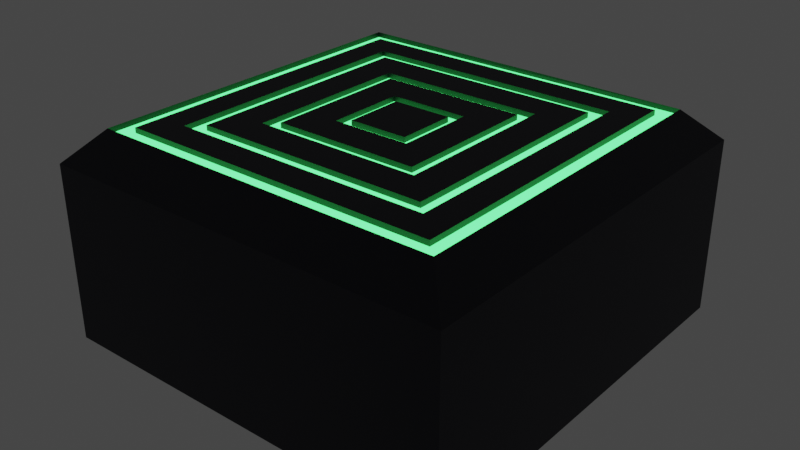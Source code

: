# Source: Starting_Ground_Part.blend  (saved by Blender 3.3.5; exported with 4.5.12 LTS)
import bpy
from mathutils import Matrix  # noqa: F401  (used for matrix-valued properties, if any)

bpy.ops.wm.read_factory_settings(use_empty=True)
scene = bpy.context.scene
scene.name = 'Scene'

# ---- collections
col_collection = bpy.data.collections.new('Collection'); scene.collection.children.link(col_collection)
col_collection_001 = bpy.data.collections.new('Collection.001'); col_collection.children.link(col_collection_001)

# ---- materials (node trees are filled in below, after node groups)
mat_material_001 = bpy.data.materials.new('Material.001')
mat_material_001.alpha_threshold = 0.0
mat_material_001.use_transparent_shadow = False
mat_material_001.line_color = (0.0, 0.0, 0.0, 1.0)
mat_neon_basic = bpy.data.materials.new('Neon_Basic')
mat_neon_basic.use_transparent_shadow = False
mat_ground_part = bpy.data.materials.new('Ground_Part')
mat_ground_part.use_transparent_shadow = False

# ---- material node trees
mat_material_001.use_nodes = True; mat_material_001.node_tree.nodes.clear()
_N = mat_material_001.node_tree.nodes; _L = mat_material_001.node_tree.links
n0 = _N.new('ShaderNodeOutputMaterial'); n0.name = 'Material Output'; n0.location = (300, 300)
n1 = _N.new('ShaderNodeBsdfPrincipled'); n1.name = 'Principled BSDF'; n1.location = (10, 300)
n1.distribution = 'GGX'
n1.subsurface_method = 'RANDOM_WALK_SKIN'
n1.inputs[2].default_value = 0.4
n1.inputs[3].default_value = 1.45
n1.inputs[27].default_value = (0.0, 0.0, 0.0, 1.0)
n1.inputs[28].default_value = 1.0
_L.new(n1.outputs[0], n0.inputs[0])
n0.is_active_output = True
mat_neon_basic.use_nodes = True; mat_neon_basic.node_tree.nodes.clear()
_N = mat_neon_basic.node_tree.nodes; _L = mat_neon_basic.node_tree.links
n0 = _N.new('ShaderNodeBsdfPrincipled'); n0.name = 'Principled BSDF'; n0.location = (10, 300)
n0.distribution = 'GGX'
n0.subsurface_method = 'RANDOM_WALK_SKIN'
n0.inputs[0].default_value = (0.1062, 0.8, 0.5385, 1.0)
n0.inputs[3].default_value = 1.45
n0.inputs[27].default_value = (0.07336, 0.9849, 0.1827, 1.0)
n0.inputs[28].default_value = 3.1
n1 = _N.new('ShaderNodeOutputMaterial'); n1.name = 'Material Output'; n1.location = (300, 300)
_L.new(n0.outputs[0], n1.inputs[0])
n1.is_active_output = True
mat_ground_part.use_nodes = True; mat_ground_part.node_tree.nodes.clear()
_N = mat_ground_part.node_tree.nodes; _L = mat_ground_part.node_tree.links
n0 = _N.new('ShaderNodeBsdfPrincipled'); n0.name = 'Principled BSDF'; n0.location = (10, 300)
n0.distribution = 'GGX'
n0.subsurface_method = 'RANDOM_WALK_SKIN'
n0.inputs[0].default_value = (0.001296, 0.001723, 0.01055, 1.0)
n0.inputs[3].default_value = 1.45
n0.inputs[27].default_value = (0.0, 0.0, 0.0, 1.0)
n0.inputs[28].default_value = 1.0
n1 = _N.new('ShaderNodeOutputMaterial'); n1.name = 'Material Output'; n1.location = (300, 300)
_L.new(n0.outputs[0], n1.inputs[0])
n1.is_active_output = True

# ---- world
world_world = bpy.data.worlds.new('World'); scene.world = world_world
world_world.use_nodes = True; world_world.node_tree.nodes.clear()
_N = world_world.node_tree.nodes; _L = world_world.node_tree.links
n0 = _N.new('ShaderNodeOutputWorld'); n0.name = 'World Output'; n0.location = (300, 300)
n1 = _N.new('ShaderNodeBackground'); n1.name = 'Background'; n1.location = (10, 300)
n1.inputs[0].default_value = (0.05088, 0.05088, 0.05088, 1.0)
_L.new(n1.outputs[0], n0.inputs[0])
n0.is_active_output = True
world_world.color = (0.05088, 0.05088, 0.05088)
world_world.use_sun_shadow = False
world_world.sun_shadow_jitter_overblur = 0.0

# ---- meshes
me_cube_001 = bpy.data.meshes.new('Cube.001')
me_cube_001.from_pydata([(0.1436, 0.1436, 1.0), (1.0, 1.0, -1.0), (0.1436, -0.1436, 1.0), (1.0, -1.0, -1.0), (-0.1436, 0.1436, 1.0), (-1.0, 1.0, -1.0), (-0.1436, -0.1436, 1.0), (-1.0, -1.0, -1.0), (1.0, -1.0, 0.7), (-1.0, -1.0, 0.7), (1.0, 1.0, 0.7), (-1.0, 1.0, 0.7), (0.85, -0.85, 1.0), (-0.85, -0.85, 1.0), (0.85, 0.8465, 1.0), (-0.85, 0.85, 1.0), (0.7714, -0.7714, 1.0), (-0.7714, -0.7714, 1.0), (0.7714, 0.7714, 1.0), (-0.7714, 0.7714, 1.0), (0.6305, -0.6305, 1.0), (-0.6305, -0.6305, 1.0), (0.6305, 0.6305, 1.0), (-0.6305, 0.6305, 1.0), (0.5664, -0.5664, 1.0), (-0.5664, -0.5664, 1.0), (0.5664, 0.5664, 1.0), (-0.5664, 0.5664, 1.0), (0.4043, -0.4043, 1.0), (-0.4043, -0.4043, 1.0), (0.4043, 0.4043, 1.0), (-0.4043, 0.4043, 1.0), (0.3512, -0.3512, 1.0), (-0.3512, -0.3512, 1.0), (0.3512, 0.3512, 1.0), (-0.3512, 0.3512, 1.0), (0.1892, -0.1892, 1.0), (-0.1892, -0.1892, 1.0), (0.1892, 0.1892, 1.0), (-0.1892, 0.1892, 1.0), (0.8465, -0.8465, 0.9507), (-0.8465, -0.8465, 0.9507), (0.8465, 0.8465, 0.9507), (-0.8465, 0.8465, 0.9507), (0.7714, -0.7714, 0.9507), (-0.7714, -0.7714, 0.9507), (0.7714, 0.7714, 0.9507), (-0.7714, 0.7714, 0.9507), (0.6305, -0.6305, 0.9507), (-0.6305, -0.6305, 0.9507), (0.6305, 0.6305, 0.9507), (-0.6305, 0.6305, 0.9507), (0.5664, -0.5664, 0.9507), (-0.5664, -0.5664, 0.9507), (0.5664, 0.5664, 0.9507), (-0.5664, 0.5664, 0.9507), (0.4043, -0.4043, 0.9507), (-0.4043, -0.4043, 0.9507), (0.4043, 0.4043, 0.9507), (-0.4043, 0.4043, 0.9507), (0.3512, -0.3512, 0.9507), (-0.3512, -0.3512, 0.9507), (0.3512, 0.3512, 0.9507), (-0.3512, 0.3512, 0.9507), (0.1892, -0.1892, 0.9507), (-0.1892, -0.1892, 0.9507), (0.1892, 0.1892, 0.9507), (-0.1892, 0.1892, 0.9507), (0.1436, -0.1436, 0.9507), (-0.1436, -0.1436, 0.9507), (0.1436, 0.1436, 0.9507), (-0.1436, 0.1436, 0.9507)], [], [(0, 4, 6, 2), (3, 8, 9, 7), (7, 9, 11, 5), (5, 1, 3, 7), (1, 10, 8, 3), (5, 11, 10, 1), (12, 13, 9, 8), (14, 12, 8, 10), (13, 15, 11, 9), (15, 14, 10, 11), (27, 26, 54, 55), (13, 12, 40, 41), (32, 33, 61, 60), (25, 27, 55, 53), (20, 21, 17, 16), (22, 20, 16, 18), (21, 23, 19, 17), (23, 22, 18, 19), (26, 24, 52, 54), (19, 18, 46, 47), (38, 39, 67, 66), (24, 25, 53, 52), (28, 29, 25, 24), (30, 28, 24, 26), (29, 31, 27, 25), (31, 30, 26, 27), (17, 19, 47, 45), (39, 37, 65, 67), (18, 16, 44, 46), (36, 38, 66, 64), (36, 37, 33, 32), (38, 36, 32, 34), (37, 39, 35, 33), (39, 38, 34, 35), (30, 31, 59, 58), (16, 17, 45, 44), (37, 36, 64, 65), (31, 29, 57, 59), (44, 45, 41, 40), (46, 44, 40, 42), (45, 47, 43, 41), (47, 46, 42, 43), (52, 53, 49, 48), (54, 52, 48, 50), (53, 55, 51, 49), (55, 54, 50, 51), (60, 61, 57, 56), (62, 60, 56, 58), (61, 63, 59, 57), (63, 62, 58, 59), (68, 69, 65, 64), (70, 68, 64, 66), (69, 71, 67, 65), (71, 70, 66, 67), (34, 32, 60, 62), (12, 14, 42, 40), (33, 35, 63, 61), (15, 13, 41, 43), (2, 6, 69, 68), (21, 20, 48, 49), (35, 34, 62, 63), (14, 15, 43, 42), (0, 2, 68, 70), (20, 22, 50, 48), (6, 4, 71, 69), (23, 21, 49, 51), (29, 28, 56, 57), (4, 0, 70, 71), (22, 23, 51, 50), (28, 30, 58, 56)])
me_cube_001.polygons.foreach_set('material_index', [2, 2, 2, 2, 2, 2, 2, 2, 2, 2, 2, 2, 2, 2, 2, 2, 2, 2, 2, 2, 2, 2, 2, 2, 2, 2, 2, 2, 2, 2, 2, 2, 2, 2, 2, 2, 2, 2, 1, 1, 1, 1, 1, 1, 1, 1, 1, 1, 1, 1, 1, 1, 1, 1, 2, 2, 2, 2, 2, 2, 2, 2, 2, 2, 2, 2, 2, 2, 2, 2])
_uv = me_cube_001.uv_layers.new(name='UVMap')
_uv.uv.foreach_set('vector', [0.732, 0.607, 0.768, 0.607, 0.768, 0.643, 0.732, 0.643, 0.375, 0.75, 0.625, 0.75, 0.625, 1.0, 0.375, 1.0, 0.375, 0.0, 0.625, 0.0, 0.625, 0.25, 0.375, 0.25, 0.125, 0.5, 0.375, 0.5, 0.375, 0.75, 0.125, 0.75, 0.375, 0.5, 0.625, 0.5, 0.625, 0.75, 0.375, 0.75, 0.375, 0.25, 0.625, 0.25, 0.625, 0.5, 0.375, 0.5, 0.6442, 0.7308, 0.8558, 0.7308, 0.875, 0.75, 0.625, 0.75, 0.6442, 0.5192, 0.6442, 0.7308, 0.625, 0.75, 0.625, 0.5, 0.8558, 0.7308, 0.8558, 0.5192, 0.875, 0.5, 0.875, 0.75, 0.8558, 0.5192, 0.6442, 0.5192, 0.625, 0.5, 0.875, 0.5, 0.8208, 0.5542, 0.6792, 0.5542, 0.6792, 0.5542, 0.8208, 0.5542, 0.8558, 0.7308, 0.6442, 0.7308, 0.6442, 0.7308, 0.8558, 0.7308, 0.7061, 0.6689, 0.7939, 0.6689, 0.7939, 0.6689, 0.7061, 0.6689, 0.8208, 0.6958, 0.8208, 0.5542, 0.8208, 0.5542, 0.8208, 0.6958, 0.6712, 0.7038, 0.8288, 0.7038, 0.8464, 0.7214, 0.6536, 0.7214, 0.6712, 0.5462, 0.6712, 0.7038, 0.6536, 0.7214, 0.6536, 0.5286, 0.8288, 0.7038, 0.8288, 0.5462, 0.8464, 0.5286, 0.8464, 0.7214, 0.8288, 0.5462, 0.6712, 0.5462, 0.6536, 0.5286, 0.8464, 0.5286, 0.6792, 0.5542, 0.6792, 0.6958, 0.6792, 0.6958, 0.6792, 0.5542, 0.8464, 0.5286, 0.6536, 0.5286, 0.6536, 0.5286, 0.8464, 0.5286, 0.7264, 0.6014, 0.7736, 0.6014, 0.7736, 0.6014, 0.7264, 0.6014, 0.6792, 0.6958, 0.8208, 0.6958, 0.8208, 0.6958, 0.6792, 0.6958, 0.6995, 0.6755, 0.8005, 0.6755, 0.8208, 0.6958, 0.6792, 0.6958, 0.6995, 0.5745, 0.6995, 0.6755, 0.6792, 0.6958, 0.6792, 0.5542, 0.8005, 0.6755, 0.8005, 0.5745, 0.8208, 0.5542, 0.8208, 0.6958, 0.8005, 0.5745, 0.6995, 0.5745, 0.6792, 0.5542, 0.8208, 0.5542, 0.8464, 0.7214, 0.8464, 0.5286, 0.8464, 0.5286, 0.8464, 0.7214, 0.7736, 0.6014, 0.7736, 0.6486, 0.7736, 0.6486, 0.7736, 0.6014, 0.6536, 0.5286, 0.6536, 0.7214, 0.6536, 0.7214, 0.6536, 0.5286, 0.7264, 0.6486, 0.7264, 0.6014, 0.7264, 0.6014, 0.7264, 0.6486, 0.7264, 0.6486, 0.7736, 0.6486, 0.7939, 0.6689, 0.7061, 0.6689, 0.7264, 0.6014, 0.7264, 0.6486, 0.7061, 0.6689, 0.7061, 0.5811, 0.7736, 0.6486, 0.7736, 0.6014, 0.7939, 0.5811, 0.7939, 0.6689, 0.7736, 0.6014, 0.7264, 0.6014, 0.7061, 0.5811, 0.7939, 0.5811, 0.6995, 0.5745, 0.8005, 0.5745, 0.8005, 0.5745, 0.6995, 0.5745, 0.6536, 0.7214, 0.8464, 0.7214, 0.8464, 0.7214, 0.6536, 0.7214, 0.7736, 0.6486, 0.7264, 0.6486, 0.7264, 0.6486, 0.7736, 0.6486, 0.8005, 0.5745, 0.8005, 0.6755, 0.8005, 0.6755, 0.8005, 0.5745, 0.6536, 0.7214, 0.8464, 0.7214, 0.8558, 0.7308, 0.6442, 0.7308, 0.6536, 0.5286, 0.6536, 0.7214, 0.6442, 0.7308, 0.6442, 0.5192, 0.8464, 0.7214, 0.8464, 0.5286, 0.8558, 0.5192, 0.8558, 0.7308, 0.8464, 0.5286, 0.6536, 0.5286, 0.6442, 0.5192, 0.8558, 0.5192, 0.6792, 0.6958, 0.8208, 0.6958, 0.8288, 0.7038, 0.6712, 0.7038, 0.6792, 0.5542, 0.6792, 0.6958, 0.6712, 0.7038, 0.6712, 0.5462, 0.8208, 0.6958, 0.8208, 0.5542, 0.8288, 0.5462, 0.8288, 0.7038, 0.8208, 0.5542, 0.6792, 0.5542, 0.6712, 0.5462, 0.8288, 0.5462, 0.7061, 0.6689, 0.7939, 0.6689, 0.8005, 0.6755, 0.6995, 0.6755, 0.7061, 0.5811, 0.7061, 0.6689, 0.6995, 0.6755, 0.6995, 0.5745, 0.7939, 0.6689, 0.7939, 0.5811, 0.8005, 0.5745, 0.8005, 0.6755, 0.7939, 0.5811, 0.7061, 0.5811, 0.6995, 0.5745, 0.8005, 0.5745, 0.732, 0.643, 0.768, 0.643, 0.7736, 0.6486, 0.7264, 0.6486, 0.732, 0.607, 0.732, 0.643, 0.7264, 0.6486, 0.7264, 0.6014, 0.768, 0.643, 0.768, 0.607, 0.7736, 0.6014, 0.7736, 0.6486, 0.768, 0.607, 0.732, 0.607, 0.7264, 0.6014, 0.7736, 0.6014, 0.7061, 0.5811, 0.7061, 0.6689, 0.7061, 0.6689, 0.7061, 0.5811, 0.6442, 0.7308, 0.6442, 0.5192, 0.6442, 0.5192, 0.6442, 0.7308, 0.7939, 0.6689, 0.7939, 0.5811, 0.7939, 0.5811, 0.7939, 0.6689, 0.8558, 0.5192, 0.8558, 0.7308, 0.8558, 0.7308, 0.8558, 0.5192, 0.732, 0.643, 0.768, 0.643, 0.768, 0.643, 0.732, 0.643, 0.8288, 0.7038, 0.6712, 0.7038, 0.6712, 0.7038, 0.8288, 0.7038, 0.7939, 0.5811, 0.7061, 0.5811, 0.7061, 0.5811, 0.7939, 0.5811, 0.6442, 0.5192, 0.8558, 0.5192, 0.8558, 0.5192, 0.6442, 0.5192, 0.732, 0.607, 0.732, 0.643, 0.732, 0.643, 0.732, 0.607, 0.6712, 0.7038, 0.6712, 0.5462, 0.6712, 0.5462, 0.6712, 0.7038, 0.768, 0.643, 0.768, 0.607, 0.768, 0.607, 0.768, 0.643, 0.8288, 0.5462, 0.8288, 0.7038, 0.8288, 0.7038, 0.8288, 0.5462, 0.8005, 0.6755, 0.6995, 0.6755, 0.6995, 0.6755, 0.8005, 0.6755, 0.768, 0.607, 0.732, 0.607, 0.732, 0.607, 0.768, 0.607, 0.6712, 0.5462, 0.8288, 0.5462, 0.8288, 0.5462, 0.6712, 0.5462, 0.6995, 0.6755, 0.6995, 0.5745, 0.6995, 0.5745, 0.6995, 0.6755])
me_cube_001.materials.append(mat_material_001)
me_cube_001.materials.append(mat_neon_basic)
me_cube_001.materials.append(mat_ground_part)
me_cube_001.use_mirror_vertex_groups = False
me_cube_001.update()

# ---- objects
ob_starting_ground_part = bpy.data.objects.new('Starting_Ground_Part', me_cube_001)

# ---- transforms, parenting, visibility, modifiers, constraints
ob_starting_ground_part.location = (0.0, 0.0, -0.5)
ob_starting_ground_part.scale = (1.0, 1.0, 0.5)
ob_starting_ground_part.lock_rotations_4d = False
ob_starting_ground_part.empty_display_type = 'ARROWS'
ob_starting_ground_part.lineart.crease_threshold = 0.0

# ---- collection membership
col_collection_001.objects.link(ob_starting_ground_part)

# ---- scene / render settings (as saved in the file)
scene.frame_start = 1; scene.frame_end = 250; scene.frame_set(1)
scene.render.engine = 'BLENDER_EEVEE_NEXT'
scene.cycles.sampling_pattern = 'TABULATED_SOBOL'
scene.cycles.use_light_tree = False
scene.view_settings.view_transform = 'Filmic'
bpy.context.view_layer.update()

# ---- added for rendering (the .blend has no active camera): camera
cam_auto = bpy.data.cameras.new('AutoCamera')
cam_auto.lens = 50.0
cam_auto.sensor_width = 36.0
cam_auto.clip_end = 1000.0
ob_auto_camera = bpy.data.objects.new('AutoCamera', cam_auto)
scene.collection.objects.link(ob_auto_camera)
ob_auto_camera.location = (2.77567, -3.33081, 1.72054)
ob_auto_camera.rotation_euler = (1.09748, -7.21219e-08, 0.694738)
scene.camera = ob_auto_camera
bpy.context.view_layer.update()
